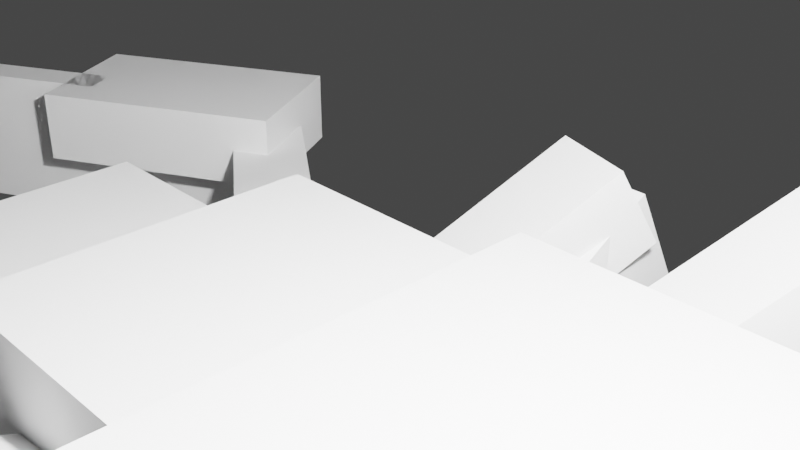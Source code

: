# Source: Scorpion.blend  (saved by Blender 2.91.10; exported with 4.5.12 LTS)
import bpy
from mathutils import Matrix  # noqa: F401  (used for matrix-valued properties, if any)

bpy.ops.wm.read_factory_settings(use_empty=True)
scene = bpy.context.scene
scene.name = 'Scene'

# ---- collections
col_collection = bpy.data.collections.new('Collection'); scene.collection.children.link(col_collection)

# ---- world
world_world = bpy.data.worlds.new('World'); scene.world = world_world
world_world.use_nodes = True; world_world.node_tree.nodes.clear()
_N = world_world.node_tree.nodes; _L = world_world.node_tree.links
n0 = _N.new('ShaderNodeOutputWorld'); n0.name = 'World Output'; n0.location = (300, 300)
n1 = _N.new('ShaderNodeBackground'); n1.name = 'Background'; n1.location = (10, 300)
n1.inputs[0].default_value = (0.05088, 0.05088, 0.05088, 1.0)
_L.new(n1.outputs[0], n0.inputs[0])
n0.is_active_output = True
world_world.color = (0.05088, 0.05088, 0.05088)
world_world.use_sun_shadow = False
world_world.sun_shadow_jitter_overblur = 0.0

# ---- cameras
cam_camera = bpy.data.cameras.new('Camera')
cam_camera.clip_end = 100.0
cam_camera.ortho_scale = 7.314

# ---- lights
light_light = bpy.data.lights.new('Light', 'POINT')
light_light.transmission_factor = 0.0
light_light.energy = 1000.0
light_light.shadow_soft_size = 0.1
light_light.shadow_maximum_resolution = 0.006
light_light.use_absolute_resolution = True

# ---- meshes
me_w_rfel = bpy.data.meshes.new('Würfel')
me_w_rfel.from_pydata([(0.0, 0.0, 0.0), (0.0, 0.0, 4.0), (0.0, 5.0, 0.0), (0.0, 5.0, 4.0), (6.0, 0.0, 0.0), (6.0, 0.0, 4.0), (6.0, 5.0, 0.0), (6.0, 5.0, 4.0)], [], [(0, 1, 3, 2), (2, 3, 7, 6), (6, 7, 5, 4), (4, 5, 1, 0), (2, 6, 4, 0), (7, 3, 1, 5)])
_uv = me_w_rfel.uv_layers.new(name='UV-Map')
_uv.uv.foreach_set('vector', [0.2266, 0.6484, 0.2266, 0.6797, 0.1875, 0.6797, 0.1875, 0.6484, 0.1875, 0.6484, 0.1875, 0.6797, 0.1406, 0.6797, 0.1406, 0.6484, 0.3125, 0.6484, 0.3125, 0.6797, 0.2734, 0.6797, 0.2734, 0.6484, 0.2734, 0.6484, 0.2734, 0.6797, 0.2266, 0.6797, 0.2266, 0.6484, 0.2266, 0.6797, 0.2266, 0.7266, 0.2656, 0.7266, 0.2656, 0.6797, 0.1875, 0.7266, 0.1875, 0.6797, 0.2266, 0.6797, 0.2266, 0.7266])
me_w_rfel.use_remesh_fix_poles = True
me_w_rfel.use_remesh_preserve_attributes = False
me_w_rfel.use_mirror_vertex_groups = False
me_w_rfel.update()
me_w_rfel_001 = bpy.data.meshes.new('Würfel.001')
me_w_rfel_001.from_pydata([(0.0, -1.0, 0.0), (0.0, -1.0, 5.0), (0.0, 6.0, 0.0), (0.0, 6.0, 5.0), (6.0, -1.0, 0.0), (6.0, -1.0, 5.0), (6.0, 6.0, 0.0), (6.0, 6.0, 5.0)], [], [(0, 1, 3, 2), (2, 3, 7, 6), (6, 7, 5, 4), (4, 5, 1, 0), (2, 6, 4, 0), (7, 3, 1, 5)])
_uv = me_w_rfel_001.uv_layers.new(name='UV-Map')
_uv.uv.foreach_set('vector', [0.3047, 0.8672, 0.3047, 0.9062, 0.25, 0.9062, 0.25, 0.8672, 0.25, 0.8672, 0.25, 0.9062, 0.2031, 0.9062, 0.2031, 0.8672, 0.4062, 0.8672, 0.4062, 0.9062, 0.3516, 0.9062, 0.3516, 0.8672, 0.3516, 0.8672, 0.3516, 0.9062, 0.3047, 0.9062, 0.3047, 0.8672, 0.3047, 0.9062, 0.3047, 0.9531, 0.3594, 0.9531, 0.3594, 0.9062, 0.25, 0.9531, 0.25, 0.9062, 0.3047, 0.9062, 0.3047, 0.9531])
me_w_rfel_001.use_remesh_fix_poles = True
me_w_rfel_001.use_remesh_preserve_attributes = False
me_w_rfel_001.use_mirror_vertex_groups = False
me_w_rfel_001.update()
me_w_rfel_002 = bpy.data.meshes.new('Würfel.002')
me_w_rfel_002.from_pydata([(0.0, -1.0, 0.0), (0.0, -1.0, 5.0), (0.0, 6.0, 0.0), (0.0, 6.0, 5.0), (6.0, -1.0, 0.0), (6.0, -1.0, 5.0), (6.0, 6.0, 0.0), (6.0, 6.0, 5.0)], [], [(0, 1, 3, 2), (2, 3, 7, 6), (6, 7, 5, 4), (4, 5, 1, 0), (2, 6, 4, 0), (7, 3, 1, 5)])
_uv = me_w_rfel_002.uv_layers.new(name='UV-Map')
_uv.uv.foreach_set('vector', [0.2891, 0.7266, 0.2891, 0.7656, 0.2344, 0.7656, 0.2344, 0.7266, 0.2344, 0.7266, 0.2344, 0.7656, 0.1875, 0.7656, 0.1875, 0.7266, 0.3906, 0.7266, 0.3906, 0.7656, 0.3359, 0.7656, 0.3359, 0.7266, 0.3359, 0.7266, 0.3359, 0.7656, 0.2891, 0.7656, 0.2891, 0.7266, 0.2891, 0.7656, 0.2891, 0.8125, 0.3438, 0.8125, 0.3438, 0.7656, 0.2344, 0.8125, 0.2344, 0.7656, 0.2891, 0.7656, 0.2891, 0.8125])
me_w_rfel_002.use_remesh_fix_poles = True
me_w_rfel_002.use_remesh_preserve_attributes = False
me_w_rfel_002.use_mirror_vertex_groups = False
me_w_rfel_002.update()
me_w_rfel_003 = bpy.data.meshes.new('Würfel.003')
me_w_rfel_003.from_pydata([(0.0, -2.0, 0.0), (0.0, -2.0, 5.0), (0.0, 7.0, 0.0), (0.0, 7.0, 5.0), (7.0, -2.0, 0.0), (7.0, -2.0, 5.0), (7.0, 7.0, 0.0), (7.0, 7.0, 5.0)], [], [(0, 1, 3, 2), (2, 3, 7, 6), (6, 7, 5, 4), (4, 5, 1, 0), (2, 6, 4, 0), (7, 3, 1, 5)])
_uv = me_w_rfel_003.uv_layers.new(name='UV-Map')
_uv.uv.foreach_set('vector', [0.125, 0.9062, 0.125, 0.9453, 0.05469, 0.9453, 0.05469, 0.9062, 0.05469, 0.9062, 0.05469, 0.9453, 0.0, 0.9453, 0.0, 0.9062, 0.25, 0.9062, 0.25, 0.9453, 0.1797, 0.9453, 0.1797, 0.9062, 0.1797, 0.9062, 0.1797, 0.9453, 0.125, 0.9453, 0.125, 0.9062, 0.125, 0.9453, 0.125, 1.0, 0.1953, 1.0, 0.1953, 0.9453, 0.05469, 1.0, 0.05469, 0.9453, 0.125, 0.9453, 0.125, 1.0])
me_w_rfel_003.use_remesh_fix_poles = True
me_w_rfel_003.use_remesh_preserve_attributes = False
me_w_rfel_003.use_mirror_vertex_groups = False
me_w_rfel_003.update()
me_w_rfel_004 = bpy.data.meshes.new('Würfel.004')
me_w_rfel_004.from_pydata([(-2.0, -3.0, 0.0), (-2.0, -3.0, 3.0), (-2.0, 2.0, 0.0), (-2.0, 2.0, 3.0), (5.0, -3.0, 0.0), (5.0, -3.0, 3.0), (5.0, 2.0, 0.0), (5.0, 2.0, 3.0)], [], [(0, 1, 3, 2), (2, 3, 7, 6), (6, 7, 5, 4), (4, 5, 1, 0), (2, 6, 4, 0), (7, 3, 1, 5)])
_uv = me_w_rfel_004.uv_layers.new(name='UV-Map')
_uv.uv.foreach_set('vector', [0.09375, 0.6953, 0.09375, 0.7188, 0.05469, 0.7188, 0.05469, 0.6953, 0.05469, 0.6953, 0.05469, 0.7188, 0.0, 0.7188, 0.0, 0.6953, 0.1875, 0.6953, 0.1875, 0.7188, 0.1484, 0.7188, 0.1484, 0.6953, 0.1484, 0.6953, 0.1484, 0.7188, 0.09375, 0.7188, 0.09375, 0.6953, 0.09375, 0.7188, 0.09375, 0.7734, 0.1328, 0.7734, 0.1328, 0.7188, 0.05469, 0.7734, 0.05469, 0.7188, 0.09375, 0.7188, 0.09375, 0.7734])
me_w_rfel_004.use_remesh_fix_poles = True
me_w_rfel_004.use_remesh_preserve_attributes = False
me_w_rfel_004.use_mirror_vertex_groups = False
me_w_rfel_004.update()
me_w_rfel_005 = bpy.data.meshes.new('Würfel.005')
me_w_rfel_005.from_pydata([(-1.0, -3.0, -1.0), (-1.0, -3.0, 8.0), (-1.0, 2.0, -1.0), (-1.0, 2.0, 8.0), (2.0, -3.0, -1.0), (2.0, -3.0, 8.0), (2.0, 2.0, -1.0), (2.0, 2.0, 8.0)], [], [(0, 1, 3, 2), (2, 3, 7, 6), (6, 7, 5, 4), (4, 5, 1, 0), (2, 6, 4, 0), (7, 3, 1, 5)])
_uv = me_w_rfel_005.uv_layers.new(name='UV-Map')
_uv.uv.foreach_set('vector', [0.375, 0.5859, 0.375, 0.6562, 0.3359, 0.6562, 0.3359, 0.5859, 0.3359, 0.5859, 0.3359, 0.6562, 0.3125, 0.6562, 0.3125, 0.5859, 0.4375, 0.5859, 0.4375, 0.6562, 0.3984, 0.6562, 0.3984, 0.5859, 0.3984, 0.5859, 0.3984, 0.6562, 0.375, 0.6562, 0.375, 0.5859, 0.375, 0.6562, 0.375, 0.6797, 0.4141, 0.6797, 0.4141, 0.6562, 0.3359, 0.6797, 0.3359, 0.6562, 0.375, 0.6562, 0.375, 0.6797])
me_w_rfel_005.use_remesh_fix_poles = True
me_w_rfel_005.use_remesh_preserve_attributes = False
me_w_rfel_005.use_mirror_vertex_groups = False
me_w_rfel_005.update()
me_w_rfel_006 = bpy.data.meshes.new('Würfel.006')
me_w_rfel_006.from_pydata([(-1.0, -3.0, -1.0), (-1.0, -3.0, 6.0), (-1.0, 2.0, -1.0), (-1.0, 2.0, 6.0), (2.0, -3.0, -1.0), (2.0, -3.0, 6.0), (2.0, 2.0, -1.0), (2.0, 2.0, 6.0)], [], [(0, 1, 3, 2), (2, 3, 7, 6), (6, 7, 5, 4), (4, 5, 1, 0), (2, 6, 4, 0), (7, 3, 1, 5)])
_uv = me_w_rfel_006.uv_layers.new(name='UV-Map')
_uv.uv.foreach_set('vector', [0.2109, 0.5703, 0.2109, 0.625, 0.1719, 0.625, 0.1719, 0.5703, 0.1719, 0.5703, 0.1719, 0.625, 0.1484, 0.625, 0.1484, 0.5703, 0.2734, 0.5703, 0.2734, 0.625, 0.2344, 0.625, 0.2344, 0.5703, 0.2344, 0.5703, 0.2344, 0.625, 0.2109, 0.625, 0.2109, 0.5703, 0.2109, 0.625, 0.2109, 0.6484, 0.25, 0.6484, 0.25, 0.625, 0.1719, 0.6484, 0.1719, 0.625, 0.2109, 0.625, 0.2109, 0.6484])
me_w_rfel_006.use_remesh_fix_poles = True
me_w_rfel_006.use_remesh_preserve_attributes = False
me_w_rfel_006.use_mirror_vertex_groups = False
me_w_rfel_006.update()
me_w_rfel_007 = bpy.data.meshes.new('Würfel.007')
me_w_rfel_007.from_pydata([(-7.0, -2.0, 0.0), (-7.0, -2.0, 3.0), (-7.0, 3.0, 0.0), (-7.0, 3.0, 3.0), (3.0, -2.0, 0.0), (3.0, -2.0, 3.0), (3.0, 3.0, 0.0), (3.0, 3.0, 3.0)], [], [(0, 1, 3, 2), (2, 3, 7, 6), (6, 7, 5, 4), (4, 5, 1, 0), (2, 6, 4, 0), (7, 3, 1, 5)])
_uv = me_w_rfel_007.uv_layers.new(name='UV-Map')
_uv.uv.foreach_set('vector', [0.1172, 0.8047, 0.1172, 0.8281, 0.07812, 0.8281, 0.07812, 0.8047, 0.07812, 0.8047, 0.07812, 0.8281, 0.0, 0.8281, 0.0, 0.8047, 0.2344, 0.8047, 0.2344, 0.8281, 0.1953, 0.8281, 0.1953, 0.8047, 0.1953, 0.8047, 0.1953, 0.8281, 0.1172, 0.8281, 0.1172, 0.8047, 0.1172, 0.8281, 0.1172, 0.9062, 0.1562, 0.9062, 0.1562, 0.8281, 0.07812, 0.9062, 0.07812, 0.8281, 0.1172, 0.8281, 0.1172, 0.9062])
me_w_rfel_007.use_remesh_fix_poles = True
me_w_rfel_007.use_remesh_preserve_attributes = False
me_w_rfel_007.use_mirror_vertex_groups = False
me_w_rfel_007.update()
me_w_rfel_008 = bpy.data.meshes.new('Würfel.008')
me_w_rfel_008.from_pydata([(-4.0, 0.0, -1.0), (-4.0, 0.0, 2.0), (-4.0, 3.0, -1.0), (-4.0, 3.0, 2.0), (1.0, 0.0, -1.0), (1.0, 0.0, 2.0), (1.0, 3.0, -1.0), (1.0, 3.0, 2.0)], [], [(0, 1, 3, 2), (2, 3, 7, 6), (6, 7, 5, 4), (4, 5, 1, 0), (2, 6, 4, 0), (7, 3, 1, 5)])
_uv = me_w_rfel_008.uv_layers.new(name='UV-Map')
_uv.uv.foreach_set('vector', [0.4062, 0.7734, 0.4062, 0.7969, 0.3828, 0.7969, 0.3828, 0.7734, 0.3828, 0.7734, 0.3828, 0.7969, 0.3438, 0.7969, 0.3438, 0.7734, 0.4688, 0.7734, 0.4688, 0.7969, 0.4453, 0.7969, 0.4453, 0.7734, 0.4453, 0.7734, 0.4453, 0.7969, 0.4062, 0.7969, 0.4062, 0.7734, 0.4062, 0.7969, 0.4062, 0.8359, 0.4297, 0.8359, 0.4297, 0.7969, 0.3828, 0.8359, 0.3828, 0.7969, 0.4062, 0.7969, 0.4062, 0.8359])
me_w_rfel_008.use_remesh_fix_poles = True
me_w_rfel_008.use_remesh_preserve_attributes = False
me_w_rfel_008.use_mirror_vertex_groups = False
me_w_rfel_008.update()
me_w_rfel_009 = bpy.data.meshes.new('Würfel.009')
me_w_rfel_009.from_pydata([(-4.0, 1.0, 0.0), (-4.0, 1.0, 1.0), (-4.0, 2.0, 0.0), (-4.0, 2.0, 1.0), (1.0, 1.0, 0.0), (1.0, 1.0, 1.0), (1.0, 2.0, 0.0), (1.0, 2.0, 1.0)], [], [(0, 1, 3, 2), (2, 3, 7, 6), (6, 7, 5, 4), (4, 5, 1, 0), (2, 6, 4, 0), (7, 3, 1, 5)])
_uv = me_w_rfel_009.uv_layers.new(name='UV-Map')
_uv.uv.foreach_set('vector', [0.1484, 0.5234, 0.1484, 0.5312, 0.1406, 0.5312, 0.1406, 0.5234, 0.1406, 0.5234, 0.1406, 0.5312, 0.1016, 0.5312, 0.1016, 0.5234, 0.1953, 0.5234, 0.1953, 0.5312, 0.1875, 0.5312, 0.1875, 0.5234, 0.1875, 0.5234, 0.1875, 0.5312, 0.1484, 0.5312, 0.1484, 0.5234, 0.1484, 0.5312, 0.1484, 0.5703, 0.1562, 0.5703, 0.1562, 0.5312, 0.1406, 0.5703, 0.1406, 0.5312, 0.1484, 0.5312, 0.1484, 0.5703])
me_w_rfel_009.use_remesh_fix_poles = True
me_w_rfel_009.use_remesh_preserve_attributes = False
me_w_rfel_009.use_mirror_vertex_groups = False
me_w_rfel_009.update()
me_w_rfel_010 = bpy.data.meshes.new('Würfel.010')
me_w_rfel_010.from_pydata([(-1.0, -6.0, 0.0), (-1.0, -6.0, 2.0), (-1.0, 1.0, 0.0), (-1.0, 1.0, 2.0), (1.0, -6.0, 0.0), (1.0, -6.0, 2.0), (1.0, 1.0, 0.0), (1.0, 1.0, 2.0)], [], [(0, 1, 3, 2), (2, 3, 7, 6), (6, 7, 5, 4), (4, 5, 1, 0), (2, 6, 4, 0), (7, 3, 1, 5)])
_uv = me_w_rfel_010.uv_layers.new(name='UV-Map')
_uv.uv.foreach_set('vector', [0.07031, 0.5391, 0.07031, 0.5547, 0.01562, 0.5547, 0.01562, 0.5391, 0.01562, 0.5391, 0.01562, 0.5547, 0.0, 0.5547, 0.0, 0.5391, 0.1406, 0.5391, 0.1406, 0.5547, 0.08594, 0.5547, 0.08594, 0.5391, 0.08594, 0.5391, 0.08594, 0.5547, 0.07031, 0.5547, 0.07031, 0.5391, 0.07031, 0.5547, 0.07031, 0.5703, 0.125, 0.5703, 0.125, 0.5547, 0.01562, 0.5703, 0.01562, 0.5547, 0.07031, 0.5547, 0.07031, 0.5703])
me_w_rfel_010.use_remesh_fix_poles = True
me_w_rfel_010.use_remesh_preserve_attributes = False
me_w_rfel_010.use_mirror_vertex_groups = False
me_w_rfel_010.update()
me_w_rfel_011 = bpy.data.meshes.new('Würfel.011')
me_w_rfel_011.from_pydata([(-1.0, -12.0, 0.0), (-1.0, -12.0, 2.0), (-1.0, 1.0, 0.0), (-1.0, 1.0, 2.0), (1.0, -12.0, 0.0), (1.0, -12.0, 2.0), (1.0, 1.0, 0.0), (1.0, 1.0, 2.0)], [], [(0, 1, 3, 2), (2, 3, 7, 6), (6, 7, 5, 4), (4, 5, 1, 0), (2, 6, 4, 0), (7, 3, 1, 5)])
_uv = me_w_rfel_011.uv_layers.new(name='UV-Map')
_uv.uv.foreach_set('vector', [0.1172, 0.7734, 0.1172, 0.7891, 0.01562, 0.7891, 0.01562, 0.7734, 0.01562, 0.7734, 0.01562, 0.7891, 0.0, 0.7891, 0.0, 0.7734, 0.2344, 0.7734, 0.2344, 0.7891, 0.1328, 0.7891, 0.1328, 0.7734, 0.1328, 0.7734, 0.1328, 0.7891, 0.1172, 0.7891, 0.1172, 0.7734, 0.1172, 0.7891, 0.1172, 0.8047, 0.2188, 0.8047, 0.2188, 0.7891, 0.01562, 0.8047, 0.01562, 0.7891, 0.1172, 0.7891, 0.1172, 0.8047])
me_w_rfel_011.use_remesh_fix_poles = True
me_w_rfel_011.use_remesh_preserve_attributes = False
me_w_rfel_011.use_mirror_vertex_groups = False
me_w_rfel_011.update()
me_w_rfel_012 = bpy.data.meshes.new('Würfel.012')
me_w_rfel_012.from_pydata([(-1.0, -12.0, 0.0), (-1.0, -12.0, 2.0), (-1.0, 1.0, 0.0), (-1.0, 1.0, 2.0), (1.0, -12.0, 0.0), (1.0, -12.0, 2.0), (1.0, 1.0, 0.0), (1.0, 1.0, 2.0)], [], [(0, 1, 3, 2), (2, 3, 7, 6), (6, 7, 5, 4), (4, 5, 1, 0), (2, 6, 4, 0), (7, 3, 1, 5)])
_uv = me_w_rfel_012.uv_layers.new(name='UV-Map')
_uv.uv.foreach_set('vector', [0.2734, 0.8359, 0.2734, 0.8516, 0.1719, 0.8516, 0.1719, 0.8359, 0.1719, 0.8359, 0.1719, 0.8516, 0.1562, 0.8516, 0.1562, 0.8359, 0.3906, 0.8359, 0.3906, 0.8516, 0.2891, 0.8516, 0.2891, 0.8359, 0.2891, 0.8359, 0.2891, 0.8516, 0.2734, 0.8516, 0.2734, 0.8359, 0.2734, 0.8516, 0.2734, 0.8672, 0.375, 0.8672, 0.375, 0.8516, 0.1719, 0.8672, 0.1719, 0.8516, 0.2734, 0.8516, 0.2734, 0.8672])
me_w_rfel_012.use_remesh_fix_poles = True
me_w_rfel_012.use_remesh_preserve_attributes = False
me_w_rfel_012.use_mirror_vertex_groups = False
me_w_rfel_012.update()
me_w_rfel_013 = bpy.data.meshes.new('Würfel.013')
me_w_rfel_013.from_pydata([(-1.0, -6.0, 0.0), (-1.0, -6.0, 2.0), (-1.0, 1.0, 0.0), (-1.0, 1.0, 2.0), (1.0, -6.0, 0.0), (1.0, -6.0, 2.0), (1.0, 1.0, 0.0), (1.0, 1.0, 2.0)], [], [(0, 1, 3, 2), (2, 3, 7, 6), (6, 7, 5, 4), (4, 5, 1, 0), (2, 6, 4, 0), (7, 3, 1, 5)])
_uv = me_w_rfel_013.uv_layers.new(name='UV-Map')
_uv.uv.foreach_set('vector', [0.4766, 0.8906, 0.4766, 0.9062, 0.4219, 0.9062, 0.4219, 0.8906, 0.4219, 0.8906, 0.4219, 0.9062, 0.4062, 0.9062, 0.4062, 0.8906, 0.5469, 0.8906, 0.5469, 0.9062, 0.4922, 0.9062, 0.4922, 0.8906, 0.4922, 0.8906, 0.4922, 0.9062, 0.4766, 0.9062, 0.4766, 0.8906, 0.4766, 0.9062, 0.4766, 0.9219, 0.5312, 0.9219, 0.5312, 0.9062, 0.4219, 0.9219, 0.4219, 0.9062, 0.4766, 0.9062, 0.4766, 0.9219])
me_w_rfel_013.use_remesh_fix_poles = True
me_w_rfel_013.use_remesh_preserve_attributes = False
me_w_rfel_013.use_mirror_vertex_groups = False
me_w_rfel_013.update()
me_w_rfel_014 = bpy.data.meshes.new('Würfel.014')
me_w_rfel_014.from_pydata([(-1.0, -6.0, 0.0), (-1.0, -6.0, 2.0), (-1.0, 1.0, 0.0), (-1.0, 1.0, 2.0), (1.0, -6.0, 0.0), (1.0, -6.0, 2.0), (1.0, 1.0, 0.0), (1.0, 1.0, 2.0)], [], [(0, 1, 3, 2), (2, 3, 7, 6), (6, 7, 5, 4), (4, 5, 1, 0), (2, 6, 4, 0), (7, 3, 1, 5)])
_uv = me_w_rfel_014.uv_layers.new(name='UV-Map')
_uv.uv.foreach_set('vector', [0.07031, 0.5703, 0.07031, 0.5859, 0.01562, 0.5859, 0.01562, 0.5703, 0.01562, 0.5703, 0.01562, 0.5859, 0.0, 0.5859, 0.0, 0.5703, 0.1406, 0.5703, 0.1406, 0.5859, 0.08594, 0.5859, 0.08594, 0.5703, 0.08594, 0.5703, 0.08594, 0.5859, 0.07031, 0.5859, 0.07031, 0.5703, 0.07031, 0.5859, 0.07031, 0.6016, 0.125, 0.6016, 0.125, 0.5859, 0.01562, 0.6016, 0.01562, 0.5859, 0.07031, 0.5859, 0.07031, 0.6016])
me_w_rfel_014.use_remesh_fix_poles = True
me_w_rfel_014.use_remesh_preserve_attributes = False
me_w_rfel_014.use_mirror_vertex_groups = False
me_w_rfel_014.update()
me_w_rfel_015 = bpy.data.meshes.new('Würfel.015')
me_w_rfel_015.from_pydata([(-1.0, -6.0, 0.0), (-1.0, -6.0, 2.0), (-1.0, 1.0, 0.0), (-1.0, 1.0, 2.0), (1.0, -6.0, 0.0), (1.0, -6.0, 2.0), (1.0, 1.0, 0.0), (1.0, 1.0, 2.0)], [], [(0, 1, 3, 2), (2, 3, 7, 6), (6, 7, 5, 4), (4, 5, 1, 0), (2, 6, 4, 0), (7, 3, 1, 5)])
_uv = me_w_rfel_015.uv_layers.new(name='UV-Map')
_uv.uv.foreach_set('vector', [0.4609, 0.7422, 0.4609, 0.7578, 0.4062, 0.7578, 0.4062, 0.7422, 0.4062, 0.7422, 0.4062, 0.7578, 0.3906, 0.7578, 0.3906, 0.7422, 0.5312, 0.7422, 0.5312, 0.7578, 0.4766, 0.7578, 0.4766, 0.7422, 0.4766, 0.7422, 0.4766, 0.7578, 0.4609, 0.7578, 0.4609, 0.7422, 0.4609, 0.7578, 0.4609, 0.7734, 0.5156, 0.7734, 0.5156, 0.7578, 0.4062, 0.7734, 0.4062, 0.7578, 0.4609, 0.7578, 0.4609, 0.7734])
me_w_rfel_015.use_remesh_fix_poles = True
me_w_rfel_015.use_remesh_preserve_attributes = False
me_w_rfel_015.use_mirror_vertex_groups = False
me_w_rfel_015.update()
me_w_rfel_016 = bpy.data.meshes.new('Würfel.016')
me_w_rfel_016.from_pydata([(-1.0, -6.0, 0.0), (-1.0, -6.0, 2.0), (-1.0, 1.0, 0.0), (-1.0, 1.0, 2.0), (1.0, -6.0, 0.0), (1.0, -6.0, 2.0), (1.0, 1.0, 0.0), (1.0, 1.0, 2.0)], [], [(0, 1, 3, 2), (2, 3, 7, 6), (6, 7, 5, 4), (4, 5, 1, 0), (2, 6, 4, 0), (7, 3, 1, 5)])
_uv = me_w_rfel_016.uv_layers.new(name='UV-Map')
_uv.uv.foreach_set('vector', [0.4688, 0.5547, 0.4688, 0.5703, 0.4141, 0.5703, 0.4141, 0.5547, 0.4141, 0.5547, 0.4141, 0.5703, 0.3984, 0.5703, 0.3984, 0.5547, 0.5391, 0.5547, 0.5391, 0.5703, 0.4844, 0.5703, 0.4844, 0.5547, 0.4844, 0.5547, 0.4844, 0.5703, 0.4688, 0.5703, 0.4688, 0.5547, 0.4688, 0.5703, 0.4688, 0.5859, 0.5234, 0.5859, 0.5234, 0.5703, 0.4141, 0.5859, 0.4141, 0.5703, 0.4688, 0.5703, 0.4688, 0.5859])
me_w_rfel_016.use_remesh_fix_poles = True
me_w_rfel_016.use_remesh_preserve_attributes = False
me_w_rfel_016.use_mirror_vertex_groups = False
me_w_rfel_016.update()
me_w_rfel_017 = bpy.data.meshes.new('Würfel.017')
me_w_rfel_017.from_pydata([(-1.0, -6.0, 0.0), (-1.0, -6.0, 2.0), (-1.0, 1.0, 0.0), (-1.0, 1.0, 2.0), (1.0, -6.0, 0.0), (1.0, -6.0, 2.0), (1.0, 1.0, 0.0), (1.0, 1.0, 2.0)], [], [(0, 1, 3, 2), (2, 3, 7, 6), (6, 7, 5, 4), (4, 5, 1, 0), (2, 6, 4, 0), (7, 3, 1, 5)])
_uv = me_w_rfel_017.uv_layers.new(name='UV-Map')
_uv.uv.foreach_set('vector', [0.4297, 0.9219, 0.4297, 0.9375, 0.375, 0.9375, 0.375, 0.9219, 0.375, 0.9219, 0.375, 0.9375, 0.3594, 0.9375, 0.3594, 0.9219, 0.5, 0.9219, 0.5, 0.9375, 0.4453, 0.9375, 0.4453, 0.9219, 0.4453, 0.9219, 0.4453, 0.9375, 0.4297, 0.9375, 0.4297, 0.9219, 0.4297, 0.9375, 0.4297, 0.9531, 0.4844, 0.9531, 0.4844, 0.9375, 0.375, 0.9531, 0.375, 0.9375, 0.4297, 0.9375, 0.4297, 0.9531])
me_w_rfel_017.use_remesh_fix_poles = True
me_w_rfel_017.use_remesh_preserve_attributes = False
me_w_rfel_017.use_mirror_vertex_groups = False
me_w_rfel_017.update()
me_w_rfel_018 = bpy.data.meshes.new('Würfel.018')
me_w_rfel_018.from_pydata([(-1.0, -6.0, 0.0), (-1.0, -6.0, 2.0), (-1.0, 1.0, 0.0), (-1.0, 1.0, 2.0), (1.0, -6.0, 0.0), (1.0, -6.0, 2.0), (1.0, 1.0, 0.0), (1.0, 1.0, 2.0)], [], [(0, 1, 3, 2), (2, 3, 7, 6), (6, 7, 5, 4), (4, 5, 1, 0), (2, 6, 4, 0), (7, 3, 1, 5)])
_uv = me_w_rfel_018.uv_layers.new(name='UV-Map')
_uv.uv.foreach_set('vector', [0.4922, 0.6641, 0.4922, 0.6797, 0.4375, 0.6797, 0.4375, 0.6641, 0.4375, 0.6641, 0.4375, 0.6797, 0.4219, 0.6797, 0.4219, 0.6641, 0.5625, 0.6641, 0.5625, 0.6797, 0.5078, 0.6797, 0.5078, 0.6641, 0.5078, 0.6641, 0.5078, 0.6797, 0.4922, 0.6797, 0.4922, 0.6641, 0.4922, 0.6797, 0.4922, 0.6953, 0.5469, 0.6953, 0.5469, 0.6797, 0.4375, 0.6953, 0.4375, 0.6797, 0.4922, 0.6797, 0.4922, 0.6953])
me_w_rfel_018.use_remesh_fix_poles = True
me_w_rfel_018.use_remesh_preserve_attributes = False
me_w_rfel_018.use_mirror_vertex_groups = False
me_w_rfel_018.update()
me_w_rfel_019 = bpy.data.meshes.new('Würfel.019')
me_w_rfel_019.from_pydata([(-1.0, -6.0, 0.0), (-1.0, -6.0, 2.0), (-1.0, 1.0, 0.0), (-1.0, 1.0, 2.0), (1.0, -6.0, 0.0), (1.0, -6.0, 2.0), (1.0, 1.0, 0.0), (1.0, 1.0, 2.0)], [], [(0, 1, 3, 2), (2, 3, 7, 6), (6, 7, 5, 4), (4, 5, 1, 0), (2, 6, 4, 0), (7, 3, 1, 5)])
_uv = me_w_rfel_019.uv_layers.new(name='UV-Map')
_uv.uv.foreach_set('vector', [0.4766, 0.7109, 0.4766, 0.7266, 0.4219, 0.7266, 0.4219, 0.7109, 0.4219, 0.7109, 0.4219, 0.7266, 0.4062, 0.7266, 0.4062, 0.7109, 0.5469, 0.7109, 0.5469, 0.7266, 0.4922, 0.7266, 0.4922, 0.7109, 0.4922, 0.7109, 0.4922, 0.7266, 0.4766, 0.7266, 0.4766, 0.7109, 0.4766, 0.7266, 0.4766, 0.7422, 0.5312, 0.7422, 0.5312, 0.7266, 0.4219, 0.7422, 0.4219, 0.7266, 0.4766, 0.7266, 0.4766, 0.7422])
me_w_rfel_019.use_remesh_fix_poles = True
me_w_rfel_019.use_remesh_preserve_attributes = False
me_w_rfel_019.use_mirror_vertex_groups = False
me_w_rfel_019.update()
me_w_rfel_020 = bpy.data.meshes.new('Würfel.020')
me_w_rfel_020.from_pydata([(-1.0, -6.0, 0.0), (-1.0, -6.0, 2.0), (-1.0, 1.0, 0.0), (-1.0, 1.0, 2.0), (1.0, -6.0, 0.0), (1.0, -6.0, 2.0), (1.0, 1.0, 0.0), (1.0, 1.0, 2.0)], [], [(0, 1, 3, 2), (2, 3, 7, 6), (6, 7, 5, 4), (4, 5, 1, 0), (2, 6, 4, 0), (7, 3, 1, 5)])
_uv = me_w_rfel_020.uv_layers.new(name='UV-Map')
_uv.uv.foreach_set('vector', [0.4609, 0.8516, 0.4609, 0.8672, 0.4062, 0.8672, 0.4062, 0.8516, 0.4062, 0.8516, 0.4062, 0.8672, 0.3906, 0.8672, 0.3906, 0.8516, 0.5312, 0.8516, 0.5312, 0.8672, 0.4766, 0.8672, 0.4766, 0.8516, 0.4766, 0.8516, 0.4766, 0.8672, 0.4609, 0.8672, 0.4609, 0.8516, 0.4609, 0.8672, 0.4609, 0.8828, 0.5156, 0.8828, 0.5156, 0.8672, 0.4062, 0.8828, 0.4062, 0.8672, 0.4609, 0.8672, 0.4609, 0.8828])
me_w_rfel_020.use_remesh_fix_poles = True
me_w_rfel_020.use_remesh_preserve_attributes = False
me_w_rfel_020.use_mirror_vertex_groups = False
me_w_rfel_020.update()
me_w_rfel_021 = bpy.data.meshes.new('Würfel.021')
me_w_rfel_021.from_pydata([(-1.0, -6.0, 0.0), (-1.0, -6.0, 2.0), (-1.0, 1.0, 0.0), (-1.0, 1.0, 2.0), (1.0, -6.0, 0.0), (1.0, -6.0, 2.0), (1.0, 1.0, 0.0), (1.0, 1.0, 2.0)], [], [(0, 1, 3, 2), (2, 3, 7, 6), (6, 7, 5, 4), (4, 5, 1, 0), (2, 6, 4, 0), (7, 3, 1, 5)])
_uv = me_w_rfel_021.uv_layers.new(name='UV-Map')
_uv.uv.foreach_set('vector', [0.4844, 0.9688, 0.4844, 0.9844, 0.4297, 0.9844, 0.4297, 0.9688, 0.4297, 0.9688, 0.4297, 0.9844, 0.4141, 0.9844, 0.4141, 0.9688, 0.5547, 0.9688, 0.5547, 0.9844, 0.5, 0.9844, 0.5, 0.9688, 0.5, 0.9688, 0.5, 0.9844, 0.4844, 0.9844, 0.4844, 0.9688, 0.4844, 0.9844, 0.4844, 1.0, 0.5391, 1.0, 0.5391, 0.9844, 0.4297, 1.0, 0.4297, 0.9844, 0.4844, 0.9844, 0.4844, 1.0])
me_w_rfel_021.use_remesh_fix_poles = True
me_w_rfel_021.use_remesh_preserve_attributes = False
me_w_rfel_021.use_mirror_vertex_groups = False
me_w_rfel_021.update()
me_w_rfel_022 = bpy.data.meshes.new('Würfel.022')
me_w_rfel_022.from_pydata([(-1.0, -6.0, 0.0), (-1.0, -6.0, 2.0), (-1.0, 1.0, 0.0), (-1.0, 1.0, 2.0), (1.0, -6.0, 0.0), (1.0, -6.0, 2.0), (1.0, 1.0, 0.0), (1.0, 1.0, 2.0)], [], [(0, 1, 3, 2), (2, 3, 7, 6), (6, 7, 5, 4), (4, 5, 1, 0), (2, 6, 4, 0), (7, 3, 1, 5)])
_uv = me_w_rfel_022.uv_layers.new(name='UV-Map')
_uv.uv.foreach_set('vector', [0.3281, 0.5547, 0.3281, 0.5703, 0.2734, 0.5703, 0.2734, 0.5547, 0.2734, 0.5547, 0.2734, 0.5703, 0.2578, 0.5703, 0.2578, 0.5547, 0.3984, 0.5547, 0.3984, 0.5703, 0.3438, 0.5703, 0.3438, 0.5547, 0.3438, 0.5547, 0.3438, 0.5703, 0.3281, 0.5703, 0.3281, 0.5547, 0.3281, 0.5703, 0.3281, 0.5859, 0.3828, 0.5859, 0.3828, 0.5703, 0.2734, 0.5859, 0.2734, 0.5703, 0.3281, 0.5703, 0.3281, 0.5859])
me_w_rfel_022.use_remesh_fix_poles = True
me_w_rfel_022.use_remesh_preserve_attributes = False
me_w_rfel_022.use_mirror_vertex_groups = False
me_w_rfel_022.update()
me_w_rfel_023 = bpy.data.meshes.new('Würfel.023')
me_w_rfel_023.from_pydata([(-1.0, -6.0, 0.0), (-1.0, -6.0, 2.0), (-1.0, 1.0, 0.0), (-1.0, 1.0, 2.0), (1.0, -6.0, 0.0), (1.0, -6.0, 2.0), (1.0, 1.0, 0.0), (1.0, 1.0, 2.0)], [], [(0, 1, 3, 2), (2, 3, 7, 6), (6, 7, 5, 4), (4, 5, 1, 0), (2, 6, 4, 0), (7, 3, 1, 5)])
_uv = me_w_rfel_023.uv_layers.new(name='UV-Map')
_uv.uv.foreach_set('vector', [0.07031, 0.6016, 0.07031, 0.6172, 0.01562, 0.6172, 0.01562, 0.6016, 0.01562, 0.6016, 0.01562, 0.6172, 0.0, 0.6172, 0.0, 0.6016, 0.1406, 0.6016, 0.1406, 0.6172, 0.08594, 0.6172, 0.08594, 0.6016, 0.08594, 0.6016, 0.08594, 0.6172, 0.07031, 0.6172, 0.07031, 0.6016, 0.07031, 0.6172, 0.07031, 0.6328, 0.125, 0.6328, 0.125, 0.6172, 0.01562, 0.6328, 0.01562, 0.6172, 0.07031, 0.6172, 0.07031, 0.6328])
me_w_rfel_023.use_remesh_fix_poles = True
me_w_rfel_023.use_remesh_preserve_attributes = False
me_w_rfel_023.use_mirror_vertex_groups = False
me_w_rfel_023.update()
me_w_rfel_024 = bpy.data.meshes.new('Würfel.024')
me_w_rfel_024.from_pydata([(-2.0, -6.0, 0.0), (-2.0, -6.0, 2.0), (-2.0, 1.0, 0.0), (-2.0, 1.0, 2.0), (2.0, -6.0, 0.0), (2.0, -6.0, 2.0), (2.0, 1.0, 0.0), (2.0, 1.0, 2.0)], [], [(0, 1, 3, 2), (2, 3, 7, 6), (6, 7, 5, 4), (4, 5, 1, 0), (2, 6, 4, 0), (7, 3, 1, 5)])
_uv = me_w_rfel_024.uv_layers.new(name='UV-Map')
_uv.uv.foreach_set('vector', [0.08594, 0.6328, 0.08594, 0.6484, 0.03125, 0.6484, 0.03125, 0.6328, 0.03125, 0.6328, 0.03125, 0.6484, 0.0, 0.6484, 0.0, 0.6328, 0.1719, 0.6328, 0.1719, 0.6484, 0.1172, 0.6484, 0.1172, 0.6328, 0.1172, 0.6328, 0.1172, 0.6484, 0.08594, 0.6484, 0.08594, 0.6328, 0.08594, 0.6484, 0.08594, 0.6797, 0.1406, 0.6797, 0.1406, 0.6484, 0.03125, 0.6797, 0.03125, 0.6484, 0.08594, 0.6484, 0.08594, 0.6797])
me_w_rfel_024.use_remesh_fix_poles = True
me_w_rfel_024.use_remesh_preserve_attributes = False
me_w_rfel_024.use_mirror_vertex_groups = False
me_w_rfel_024.update()
me_w_rfel_025 = bpy.data.meshes.new('Würfel.025')
me_w_rfel_025.from_pydata([(-2.0, -6.0, 0.0), (-2.0, -6.0, 2.0), (-2.0, 1.0, 0.0), (-2.0, 1.0, 2.0), (-1.0, -6.0, 0.0), (-1.0, -6.0, 2.0), (-1.0, 1.0, 0.0), (-1.0, 1.0, 2.0)], [], [(0, 1, 3, 2), (2, 3, 7, 6), (6, 7, 5, 4), (4, 5, 1, 0), (2, 6, 4, 0), (7, 3, 1, 5)])
_uv = me_w_rfel_025.uv_layers.new(name='UV-Map')
_uv.uv.foreach_set('vector', [0.4922, 0.8281, 0.4922, 0.8438, 0.4375, 0.8438, 0.4375, 0.8281, 0.4375, 0.8281, 0.4375, 0.8438, 0.4297, 0.8438, 0.4297, 0.8281, 0.5547, 0.8281, 0.5547, 0.8438, 0.5, 0.8438, 0.5, 0.8281, 0.5, 0.8281, 0.5, 0.8438, 0.4922, 0.8438, 0.4922, 0.8281, 0.4922, 0.8438, 0.4922, 0.8516, 0.5469, 0.8516, 0.5469, 0.8438, 0.4375, 0.8516, 0.4375, 0.8438, 0.4922, 0.8438, 0.4922, 0.8516])
me_w_rfel_025.use_remesh_fix_poles = True
me_w_rfel_025.use_remesh_preserve_attributes = False
me_w_rfel_025.use_mirror_vertex_groups = False
me_w_rfel_025.update()
me_w_rfel_026 = bpy.data.meshes.new('Würfel.026')
me_w_rfel_026.from_pydata([(-2.0, -6.0, 0.0), (-2.0, -6.0, 2.0), (-2.0, 7.0, 0.0), (-2.0, 7.0, 2.0), (-1.0, -6.0, 0.0), (-1.0, -6.0, 2.0), (-1.0, 7.0, 0.0), (-1.0, 7.0, 2.0)], [], [(0, 1, 3, 2), (2, 3, 7, 6), (6, 7, 5, 4), (4, 5, 1, 0), (2, 6, 4, 0), (7, 3, 1, 5)])
_uv = me_w_rfel_026.uv_layers.new(name='UV-Map')
_uv.uv.foreach_set('vector', [0.3047, 0.9531, 0.3047, 0.9688, 0.2031, 0.9688, 0.2031, 0.9531, 0.2031, 0.9531, 0.2031, 0.9688, 0.1953, 0.9688, 0.1953, 0.9531, 0.4141, 0.9531, 0.4141, 0.9688, 0.3125, 0.9688, 0.3125, 0.9531, 0.3125, 0.9531, 0.3125, 0.9688, 0.3047, 0.9688, 0.3047, 0.9531, 0.3047, 0.9688, 0.3047, 0.9766, 0.4062, 0.9766, 0.4062, 0.9688, 0.2031, 0.9766, 0.2031, 0.9688, 0.3047, 0.9688, 0.3047, 0.9766])
me_w_rfel_026.use_remesh_fix_poles = True
me_w_rfel_026.use_remesh_preserve_attributes = False
me_w_rfel_026.use_mirror_vertex_groups = False
me_w_rfel_026.update()
me_w_rfel_027 = bpy.data.meshes.new('Würfel.027')
me_w_rfel_027.from_pydata([(-2.0, -10.0, 0.0), (-2.0, -10.0, 2.0), (-2.0, 3.0, 0.0), (-2.0, 3.0, 2.0), (-1.0, -10.0, 0.0), (-1.0, -10.0, 2.0), (-1.0, 3.0, 0.0), (-1.0, 3.0, 2.0)], [], [(0, 1, 3, 2), (2, 3, 7, 6), (6, 7, 5, 4), (4, 5, 1, 0), (2, 6, 4, 0), (7, 3, 1, 5)])
_uv = me_w_rfel_027.uv_layers.new(name='UV-Map')
_uv.uv.foreach_set('vector', [0.3047, 0.9766, 0.3047, 0.9922, 0.2031, 0.9922, 0.2031, 0.9766, 0.2031, 0.9766, 0.2031, 0.9922, 0.1953, 0.9922, 0.1953, 0.9766, 0.4141, 0.9766, 0.4141, 0.9922, 0.3125, 0.9922, 0.3125, 0.9766, 0.3125, 0.9766, 0.3125, 0.9922, 0.3047, 0.9922, 0.3047, 0.9766, 0.3047, 0.9922, 0.3047, 1.0, 0.4062, 1.0, 0.4062, 0.9922, 0.2031, 1.0, 0.2031, 0.9922, 0.3047, 0.9922, 0.3047, 1.0])
me_w_rfel_027.use_remesh_fix_poles = True
me_w_rfel_027.use_remesh_preserve_attributes = False
me_w_rfel_027.use_mirror_vertex_groups = False
me_w_rfel_027.update()
me_w_rfel_028 = bpy.data.meshes.new('Würfel.028')
me_w_rfel_028.from_pydata([(-2.0, -10.0, 0.0), (-2.0, -10.0, 2.0), (-2.0, -3.0, 0.0), (-2.0, -3.0, 2.0), (-1.0, -10.0, 0.0), (-1.0, -10.0, 2.0), (-1.0, -3.0, 0.0), (-1.0, -3.0, 2.0)], [], [(0, 1, 3, 2), (2, 3, 7, 6), (6, 7, 5, 4), (4, 5, 1, 0), (2, 6, 4, 0), (7, 3, 1, 5)])
_uv = me_w_rfel_028.uv_layers.new(name='UV-Map')
_uv.uv.foreach_set('vector', [0.2969, 0.8125, 0.2969, 0.8281, 0.2422, 0.8281, 0.2422, 0.8125, 0.2422, 0.8125, 0.2422, 0.8281, 0.2344, 0.8281, 0.2344, 0.8125, 0.3594, 0.8125, 0.3594, 0.8281, 0.3047, 0.8281, 0.3047, 0.8125, 0.3047, 0.8125, 0.3047, 0.8281, 0.2969, 0.8281, 0.2969, 0.8125, 0.2969, 0.8281, 0.2969, 0.8359, 0.3516, 0.8359, 0.3516, 0.8281, 0.2422, 0.8359, 0.2422, 0.8281, 0.2969, 0.8281, 0.2969, 0.8359])
me_w_rfel_028.use_remesh_fix_poles = True
me_w_rfel_028.use_remesh_preserve_attributes = False
me_w_rfel_028.use_mirror_vertex_groups = False
me_w_rfel_028.update()
me_w_rfel_029 = bpy.data.meshes.new('Würfel.029')
me_w_rfel_029.from_pydata([(-2.0, -6.0, 0.0), (-2.0, -6.0, 2.0), (-2.0, 1.0, 0.0), (-2.0, 1.0, 2.0), (2.0, -6.0, 0.0), (2.0, -6.0, 2.0), (2.0, 1.0, 0.0), (2.0, 1.0, 2.0)], [], [(0, 1, 3, 2), (2, 3, 7, 6), (6, 7, 5, 4), (4, 5, 1, 0), (2, 6, 4, 0), (7, 3, 1, 5)])
_uv = me_w_rfel_029.uv_layers.new(name='UV-Map')
_uv.uv.foreach_set('vector', [0.3516, 0.6797, 0.3516, 0.6953, 0.2969, 0.6953, 0.2969, 0.6797, 0.2969, 0.6797, 0.2969, 0.6953, 0.2656, 0.6953, 0.2656, 0.6797, 0.4375, 0.6797, 0.4375, 0.6953, 0.3828, 0.6953, 0.3828, 0.6797, 0.3828, 0.6797, 0.3828, 0.6953, 0.3516, 0.6953, 0.3516, 0.6797, 0.3516, 0.6953, 0.3516, 0.7266, 0.4062, 0.7266, 0.4062, 0.6953, 0.2969, 0.7266, 0.2969, 0.6953, 0.3516, 0.6953, 0.3516, 0.7266])
me_w_rfel_029.use_remesh_fix_poles = True
me_w_rfel_029.use_remesh_preserve_attributes = False
me_w_rfel_029.use_mirror_vertex_groups = False
me_w_rfel_029.update()
arm_skelett = bpy.data.armatures.new('Skelett')  # bones are not reproduced
arm_skelett_001 = bpy.data.armatures.new('Skelett.001')  # bones are not reproduced
arm_skelett_002 = bpy.data.armatures.new('Skelett.002')  # bones are not reproduced
arm_skelett_003 = bpy.data.armatures.new('Skelett.003')  # bones are not reproduced
arm_skelett_004 = bpy.data.armatures.new('Skelett.004')  # bones are not reproduced
arm_skelett_005 = bpy.data.armatures.new('Skelett.005')  # bones are not reproduced
arm_skelett_006 = bpy.data.armatures.new('Skelett.006')  # bones are not reproduced
arm_skelett_008 = bpy.data.armatures.new('Skelett.008')  # bones are not reproduced
arm_skelett_009 = bpy.data.armatures.new('Skelett.009')  # bones are not reproduced
arm_skelett_010 = bpy.data.armatures.new('Skelett.010')  # bones are not reproduced
arm_skelett_011 = bpy.data.armatures.new('Skelett.011')  # bones are not reproduced
arm_skelett_012 = bpy.data.armatures.new('Skelett.012')  # bones are not reproduced
arm_skelett_014 = bpy.data.armatures.new('Skelett.014')  # bones are not reproduced
arm_skelett_013 = bpy.data.armatures.new('Skelett.013')  # bones are not reproduced
arm_skelett_016 = bpy.data.armatures.new('Skelett.016')  # bones are not reproduced
arm_skelett_015 = bpy.data.armatures.new('Skelett.015')  # bones are not reproduced

# ---- objects
ob_cube_001 = bpy.data.objects.new('cube.001', me_w_rfel)
ob_cube_002 = bpy.data.objects.new('cube.002', me_w_rfel_001)
ob_cube_003 = bpy.data.objects.new('cube.003', me_w_rfel_002)
ob_cube_004 = bpy.data.objects.new('cube.004', me_w_rfel_003)
ob_cube_005 = bpy.data.objects.new('cube.005', me_w_rfel_004)
ob_cube_006 = bpy.data.objects.new('cube.006', me_w_rfel_005)
ob_cube_007 = bpy.data.objects.new('cube.007', me_w_rfel_006)
ob_cube_008 = bpy.data.objects.new('cube.008', me_w_rfel_007)
ob_cube_009 = bpy.data.objects.new('cube.009', me_w_rfel_008)
ob_cube_010 = bpy.data.objects.new('cube.010', me_w_rfel_009)
ob_cube_011 = bpy.data.objects.new('cube.011', me_w_rfel_010)
ob_cube_012 = bpy.data.objects.new('cube.012', me_w_rfel_011)
ob_cube_013 = bpy.data.objects.new('cube.013', me_w_rfel_012)
ob_cube_014 = bpy.data.objects.new('cube.014', me_w_rfel_013)
ob_cube_015 = bpy.data.objects.new('cube.015', me_w_rfel_014)
ob_cube_016 = bpy.data.objects.new('cube.016', me_w_rfel_015)
ob_cube_017 = bpy.data.objects.new('cube.017', me_w_rfel_016)
ob_cube_018 = bpy.data.objects.new('cube.018', me_w_rfel_017)
ob_cube_019 = bpy.data.objects.new('cube.019', me_w_rfel_018)
ob_cube_020 = bpy.data.objects.new('cube.020', me_w_rfel_019)
ob_cube_021 = bpy.data.objects.new('cube.021', me_w_rfel_020)
ob_cube_022 = bpy.data.objects.new('cube.022', me_w_rfel_021)
ob_cube_023 = bpy.data.objects.new('cube.023', me_w_rfel_022)
ob_cube_024 = bpy.data.objects.new('cube.024', me_w_rfel_023)
ob_cube_025 = bpy.data.objects.new('cube.025', me_w_rfel_024)
ob_cube_026 = bpy.data.objects.new('cube.026', me_w_rfel_025)
ob_cube_027 = bpy.data.objects.new('cube.027', me_w_rfel_026)
ob_cube_028 = bpy.data.objects.new('cube.028', me_w_rfel_027)
ob_cube_029 = bpy.data.objects.new('cube.029', me_w_rfel_028)
ob_cube = bpy.data.objects.new('cube', me_w_rfel_029)
ob_skelett = bpy.data.objects.new('Skelett', arm_skelett)
ob_skelett_001 = bpy.data.objects.new('Skelett.001', arm_skelett_001)
ob_skelett_002 = bpy.data.objects.new('Skelett.002', arm_skelett_002)
ob_skelett_003 = bpy.data.objects.new('Skelett.003', arm_skelett_003)
ob_skelett_004 = bpy.data.objects.new('Skelett.004', arm_skelett_004)
ob_skelett_005 = bpy.data.objects.new('Skelett.005', arm_skelett_005)
ob_skelett_006 = bpy.data.objects.new('Skelett.006', arm_skelett_006)
ob_skelett_007 = bpy.data.objects.new('Skelett.007', arm_skelett_008)
ob_skelett_008 = bpy.data.objects.new('Skelett.008', arm_skelett_009)
ob_skelett_009 = bpy.data.objects.new('Skelett.009', arm_skelett_010)
ob_skelett_010 = bpy.data.objects.new('Skelett.010', arm_skelett_011)
ob_skelett_011 = bpy.data.objects.new('Skelett.011', arm_skelett_012)
ob_skelett_013 = bpy.data.objects.new('Skelett.013', arm_skelett_014)
ob_skelett_012 = bpy.data.objects.new('Skelett.012', arm_skelett_013)
ob_skelett_015 = bpy.data.objects.new('Skelett.015', arm_skelett_016)
ob_skelett_014 = bpy.data.objects.new('Skelett.014', arm_skelett_015)
ob_light = bpy.data.objects.new('Light', light_light)
ob_camera = bpy.data.objects.new('Camera', cam_camera)

# ---- transforms, parenting, visibility, modifiers, constraints
ob_cube_001.location = (-0.3999, 2.285, 0.4303)
ob_cube_001.rotation_euler = (0.0, -0.0, -1.571)
ob_cube_001.scale = (0.1733, 0.1733, 0.1733)
ob_cube_001.lineart.crease_threshold = 0.0
ob_cube_002.location = (-0.3999, 1.419, 0.4303)
ob_cube_002.rotation_euler = (0.0, -0.0, -1.571)
ob_cube_002.scale = (0.1733, 0.1733, 0.1733)
ob_cube_002.lineart.crease_threshold = 0.0
ob_cube_003.location = (-0.3998, -0.4873, 0.4303)
ob_cube_003.rotation_euler = (0.0, -0.0, -1.571)
ob_cube_003.scale = (0.1733, 0.1733, 0.1733)
ob_cube_003.lineart.crease_threshold = 0.0
ob_cube_004.location = (-0.3998, 0.5524, 0.4303)
ob_cube_004.rotation_euler = (0.0, -0.0, -1.571)
ob_cube_004.scale = (0.1733, 0.1733, 0.18)
ob_cube_004.lineart.crease_threshold = 0.0
ob_cube_005.parent = ob_skelett_003
ob_cube_005.matrix_parent_inverse = Matrix(((1.0, -0.0, 0.0, -0.0), (-0.0, 0.3655, 0.9308, -0.4124), (-0.0, -0.9308, 0.3655, -1.553), (0.0, 0.0, -0.0, 1.0)))
ob_cube_005.location = (0.1201, -1.7, 0.7769)
ob_cube_005.rotation_euler = (0.0, -0.3927, -1.571)
ob_cube_005.scale = (0.1733, 0.1733, 0.1733)
ob_cube_005.lineart.crease_threshold = 0.0
_vg = ob_cube_005.vertex_groups.new(name='Bone')
_vg.add([0, 1, 2, 3, 4, 5, 6, 7], 1.0, 'REPLACE')
_m = ob_cube_005.modifiers.new('Skelett', 'ARMATURE')
_m.object = ob_skelett_003
ob_cube_006.parent = ob_skelett_002
ob_cube_006.matrix_parent_inverse = Matrix(((1.0, -0.0, 0.0, -0.0), (-0.0, 1.0, 0.002721, 2.176), (-0.0, -0.002721, 1.0, -1.27), (0.0, 0.0, -0.0, 1.0)))
ob_cube_006.location = (0.1201, -2.047, 1.47)
ob_cube_006.rotation_euler = (0.0, -0.0, -1.571)
ob_cube_006.scale = (0.1733, 0.1822, 0.1733)
ob_cube_006.lineart.crease_threshold = 0.0
_vg = ob_cube_006.vertex_groups.new(name='Bone')
_vg.add([0, 1, 2, 3, 4, 5, 6, 7], 1.0, 'REPLACE')
_m = ob_cube_006.modifiers.new('Skelett', 'ARMATURE')
_m.object = ob_skelett_002
ob_cube_007.parent = ob_skelett_001
ob_cube_007.matrix_parent_inverse = Matrix(((1.0, -0.0, -0.0, -0.0), (-0.0, 0.7411, -0.6714, 3.451), (-0.0, 0.6714, 0.7411, -0.5632), (-0.0, 0.0, -0.0, 1.0)))
ob_cube_007.location = (0.1201, -2.047, 2.683)
ob_cube_007.rotation_euler = (0.0, -0.7854, -1.571)
ob_cube_007.scale = (0.1808, 0.1875, 0.1808)
ob_cube_007.lineart.crease_threshold = 0.0
_vg = ob_cube_007.vertex_groups.new(name='Bone')
_vg.add([0, 1, 2, 3, 4, 5, 6, 7], 1.0, 'REPLACE')
_m = ob_cube_007.modifiers.new('Skelett', 'ARMATURE')
_m.object = ob_skelett_001
ob_cube_008.parent = ob_skelett
ob_cube_008.matrix_parent_inverse = Matrix(((1.0, -0.0, -0.0, -0.0), (-0.0, 0.02476, -0.9997, 3.477), (-0.0, 0.9997, 0.02476, 1.386), (-0.0, 0.0, -0.0, 1.0)))
ob_cube_008.location = (-0.05317, -1.18, 3.203)
ob_cube_008.rotation_euler = (0.0, -0.0, -1.571)
ob_cube_008.scale = (0.1733, 0.1921, 0.1733)
ob_cube_008.lineart.crease_threshold = 0.0
_vg = ob_cube_008.vertex_groups.new(name='Bone')
_vg.add([0, 1, 2, 3, 4, 5, 6, 7], 1.0, 'REPLACE')
_m = ob_cube_008.modifiers.new('Skelett', 'ARMATURE')
_m.object = ob_skelett
ob_cube_009.parent = ob_skelett
ob_cube_009.matrix_parent_inverse = Matrix(((1.0, -0.0, -0.0, -0.0), (-0.0, 0.02476, -0.9997, 3.477), (-0.0, 0.9997, 0.02476, 1.386), (-0.0, 0.0, -0.0, 1.0)))
ob_cube_009.location = (-0.2265, 0.03254, 3.376)
ob_cube_009.rotation_euler = (0.0, -0.0, -1.571)
ob_cube_009.scale = (0.1733, 0.1728, 0.1817)
ob_cube_009.lineart.crease_threshold = 0.0
_vg = ob_cube_009.vertex_groups.new(name='Bone')
_vg.add([0, 1, 2, 3, 4, 5, 6, 7], 1.0, 'REPLACE')
_m = ob_cube_009.modifiers.new('Skelett', 'ARMATURE')
_m.object = ob_skelett
ob_cube_010.parent = ob_skelett
ob_cube_010.matrix_parent_inverse = Matrix(((1.0, -0.0, -0.0, -0.0), (-0.0, 0.02476, -0.9997, 3.477), (-0.0, 0.9997, 0.02476, 1.386), (-0.0, 0.0, -0.0, 1.0)))
ob_cube_010.location = (-0.2265, 0.7257, 3.376)
ob_cube_010.rotation_euler = (0.0, -0.0, -1.571)
ob_cube_010.scale = (0.1733, 0.1733, 0.1733)
ob_cube_010.lineart.crease_threshold = 0.0
_vg = ob_cube_010.vertex_groups.new(name='Bone')
_vg.add([0, 1, 2, 3, 4, 5, 6, 7], 1.0, 'REPLACE')
_m = ob_cube_010.modifiers.new('Skelett', 'ARMATURE')
_m.object = ob_skelett
ob_cube_011.parent = ob_skelett_007
ob_cube_011.matrix_parent_inverse = Matrix(((-0.4824, 0.006093, -0.8759, 0.6629), (-0.01263, -0.9999, -4.657e-10, 1.001), (-0.8758, 0.01106, 0.4825, -0.8838), (0.0, 0.0, -0.0, 1.0)))
ob_cube_011.location = (-0.5873, 0.9519, 0.613)
ob_cube_011.rotation_euler = (-0.5007, 2.024e-05, -1.331)
ob_cube_011.scale = (0.1733, 0.1733, 0.1733)
ob_cube_011.lineart.crease_threshold = 0.0
_vg = ob_cube_011.vertex_groups.new(name='Bone')
_vg.add([0, 1, 2, 3, 4, 5, 6, 7], 1.0, 'REPLACE')
_m = ob_cube_011.modifiers.new('Skelett', 'ARMATURE')
_m.object = ob_skelett_007
ob_cube_012.parent = ob_skelett_010
ob_cube_012.matrix_parent_inverse = Matrix(((-0.007215, 0.01402, -0.9999, 0.5146), (-0.6517, -0.7584, -0.005931, 0.7536), (-0.7584, 0.6516, 0.01461, -1.235), (-0.0, -0.0, -0.0, 1.0)))
ob_cube_012.location = (-0.3658, 1.195, 0.4303)
ob_cube_012.rotation_euler = (0.0, -0.0, -2.465)
ob_cube_012.scale = (0.1733, 0.1733, 0.1733)
ob_cube_012.lineart.crease_threshold = 0.0
_vg = ob_cube_012.vertex_groups.new(name='Bone')
_vg.add([0, 1, 2, 3, 4, 5, 6, 7], 1.0, 'REPLACE')
_m = ob_cube_012.modifiers.new('Skelett', 'ARMATURE')
_m.object = ob_skelett_010
ob_cube_013.parent = ob_skelett_011
ob_cube_013.matrix_parent_inverse = Matrix(((-0.01922, -0.01879, -0.9996, 0.5714), (-0.6992, 0.7149, -0.0, -0.6586), (0.7147, 0.6989, -0.02688, -1.268), (0.0, -0.0, 0.0, 1.0)))
ob_cube_013.location = (1.511, 2.772, 0.4303)
ob_cube_013.rotation_euler = (0.0, -0.0, -0.6154)
ob_cube_013.scale = (0.1733, 0.1733, 0.1733)
ob_cube_013.lineart.crease_threshold = 0.0
_vg = ob_cube_013.vertex_groups.new(name='Bone')
_vg.add([0, 1, 2, 3, 4, 5, 6, 7], 1.0, 'REPLACE')
_m = ob_cube_013.modifiers.new('Skelett', 'ARMATURE')
_m.object = ob_skelett_011
ob_cube_014.parent = ob_skelett_007
ob_cube_014.matrix_parent_inverse = Matrix(((-0.4824, 0.006093, -0.8759, 0.6629), (-0.01263, -0.9999, -4.657e-10, 1.001), (-0.8758, 0.01106, 0.4825, -0.8838), (0.0, 0.0, -0.0, 1.0)))
ob_cube_014.location = (-1.162, 0.7535, 0.9851)
ob_cube_014.rotation_euler = (1.066, -3.691e-05, -1.571)
ob_cube_014.scale = (0.1733, 0.1733, 0.1733)
ob_cube_014.lineart.crease_threshold = 0.0
_vg = ob_cube_014.vertex_groups.new(name='Bone')
_vg.add([0, 1, 2, 3, 4, 5, 6, 7], 1.0, 'REPLACE')
_m = ob_cube_014.modifiers.new('Skelett', 'ARMATURE')
_m.object = ob_skelett_007
ob_cube_015.parent = ob_skelett_008
ob_cube_015.matrix_parent_inverse = Matrix(((-0.4824, 0.006093, -0.8759, 0.6673), (-0.01263, -0.9999, -4.657e-10, 0.28), (-0.8758, 0.01106, 0.4825, -0.8758), (0.0, 0.0, -0.0, 1.0)))
ob_cube_015.location = (-1.246, 0.0182, 0.9695)
ob_cube_015.rotation_euler = (1.066, -3.691e-05, -1.571)
ob_cube_015.scale = (0.1733, 0.1733, 0.1733)
ob_cube_015.lineart.crease_threshold = 0.0
_vg = ob_cube_015.vertex_groups.new(name='Bone')
_vg.add([0, 1, 2, 3, 4, 5, 6, 7], 1.0, 'REPLACE')
_m = ob_cube_015.modifiers.new('Skelett', 'ARMATURE')
_m.object = ob_skelett_008
ob_cube_016.parent = ob_skelett_009
ob_cube_016.matrix_parent_inverse = Matrix(((-0.4824, 0.006093, -0.8759, 0.5862), (-0.01263, -0.9999, -4.657e-10, -0.4162), (-0.8758, 0.01106, 0.4825, -1.023), (0.0, 0.0, -0.0, 1.0)))
ob_cube_016.location = (-1.246, -0.8753, 0.9695)
ob_cube_016.rotation_euler = (1.066, -3.691e-05, -1.571)
ob_cube_016.scale = (0.1733, 0.1733, 0.1733)
ob_cube_016.lineart.crease_threshold = 0.0
_vg = ob_cube_016.vertex_groups.new(name='Bone')
_vg.add([0, 1, 2, 3, 4, 5, 6, 7], 1.0, 'REPLACE')
_m = ob_cube_016.modifiers.new('Skelett', 'ARMATURE')
_m.object = ob_skelett_009
ob_cube_017.parent = ob_skelett_005
ob_cube_017.matrix_parent_inverse = Matrix(((0.4825, -0.0, -0.8759, 0.6618), (-0.0, 1.0, -0.0, -1.007), (0.8759, 0.0, 0.4825, -0.8858), (-0.0, -0.0, -0.0, 1.0)))
ob_cube_017.location = (1.385, 0.7039, 0.9967)
ob_cube_017.rotation_euler = (0.5197, -2.094e-05, -1.89)
ob_cube_017.scale = (0.1733, 0.1733, 0.1733)
ob_cube_017.lineart.crease_threshold = 0.0
_vg = ob_cube_017.vertex_groups.new(name='Bone')
_vg.add([0, 1, 2, 3, 4, 5, 6, 7], 1.0, 'REPLACE')
_m = ob_cube_017.modifiers.new('Skelett', 'ARMATURE')
_m.object = ob_skelett_005
ob_cube_018.parent = ob_skelett_005
ob_cube_018.matrix_parent_inverse = Matrix(((0.4825, -0.0, -0.8759, 0.6618), (-0.0, 1.0, -0.0, -1.007), (0.8759, 0.0, 0.4825, -0.8858), (-0.0, -0.0, -0.0, 1.0)))
ob_cube_018.location = (1.654, 0.7277, 0.1691)
ob_cube_018.rotation_euler = (-1.076, 3.71e-05, -1.571)
ob_cube_018.scale = (0.1733, 0.1733, 0.1733)
ob_cube_018.lineart.crease_threshold = 0.0
_vg = ob_cube_018.vertex_groups.new(name='Bone')
_vg.add([0, 1, 2, 3, 4, 5, 6, 7], 1.0, 'REPLACE')
_m = ob_cube_018.modifiers.new('Skelett', 'ARMATURE')
_m.object = ob_skelett_005
ob_cube_019.parent = ob_skelett_009
ob_cube_019.matrix_parent_inverse = Matrix(((-0.4824, 0.006093, -0.8759, 0.5862), (-0.01263, -0.9999, -4.657e-10, -0.4162), (-0.8758, 0.01106, 0.4825, -1.023), (0.0, 0.0, -0.0, 1.0)))
ob_cube_019.location = (-0.7393, -0.4343, 0.6962)
ob_cube_019.rotation_euler = (-0.5007, 2.024e-05, -0.9552)
ob_cube_019.scale = (0.1733, 0.1733, 0.1733)
ob_cube_019.lineart.crease_threshold = 0.0
_vg = ob_cube_019.vertex_groups.new(name='Bone')
_vg.add([0, 1, 2, 3, 4, 5, 6, 7], 1.0, 'REPLACE')
_m = ob_cube_019.modifiers.new('Skelett', 'ARMATURE')
_m.object = ob_skelett_009
ob_cube_020.parent = ob_skelett_006
ob_cube_020.matrix_parent_inverse = Matrix(((0.4825, -0.0, -0.8759, 0.5436), (-0.0, 1.0, 0.0, 0.4308), (0.8759, 0.0, 0.4825, -1.1), (-0.0, -0.0, -0.0, 1.0)))
ob_cube_020.location = (1.354, -0.8865, 1.083)
ob_cube_020.rotation_euler = (0.5197, -2.094e-05, -2.158)
ob_cube_020.scale = (0.1733, 0.1733, 0.1733)
ob_cube_020.lineart.crease_threshold = 0.0
_vg = ob_cube_020.vertex_groups.new(name='Bone')
_vg.add([0, 1, 2, 3, 4, 5, 6, 7], 1.0, 'REPLACE')
_m = ob_cube_020.modifiers.new('Skelett', 'ARMATURE')
_m.object = ob_skelett_006
ob_cube_021.parent = ob_skelett_006
ob_cube_021.matrix_parent_inverse = Matrix(((0.4825, -0.0, -0.8759, 0.5436), (-0.0, 1.0, 0.0, 0.4308), (0.8759, 0.0, 0.4825, -1.1), (-0.0, -0.0, -0.0, 1.0)))
ob_cube_021.location = (1.641, -0.8866, 0.1527)
ob_cube_021.rotation_euler = (-1.076, 3.71e-05, -1.571)
ob_cube_021.scale = (0.1733, 0.1733, 0.1733)
ob_cube_021.lineart.crease_threshold = 0.0
_vg = ob_cube_021.vertex_groups.new(name='Bone')
_vg.add([0, 1, 2, 3, 4, 5, 6, 7], 1.0, 'REPLACE')
_m = ob_cube_021.modifiers.new('Skelett', 'ARMATURE')
_m.object = ob_skelett_006
ob_cube_022.parent = ob_skelett_008
ob_cube_022.matrix_parent_inverse = Matrix(((-0.4824, 0.006093, -0.8759, 0.6673), (-0.01263, -0.9999, -4.657e-10, 0.28), (-0.8758, 0.01106, 0.4825, -0.8758), (0.0, 0.0, -0.0, 1.0)))
ob_cube_022.location = (-0.7393, 0.2588, 0.6962)
ob_cube_022.rotation_euler = (-0.5007, 2.024e-05, -1.213)
ob_cube_022.scale = (0.1733, 0.1733, 0.1733)
ob_cube_022.lineart.crease_threshold = 0.0
_vg = ob_cube_022.vertex_groups.new(name='Bone')
_vg.add([0, 1, 2, 3, 4, 5, 6, 7], 1.0, 'REPLACE')
_m = ob_cube_022.modifiers.new('Skelett', 'ARMATURE')
_m.object = ob_skelett_008
ob_cube_023.parent = ob_skelett_004
ob_cube_023.matrix_parent_inverse = Matrix(((0.4825, -0.0, -0.8759, 0.6224), (-0.0, 1.0, -0.0, -0.2448), (0.8759, 0.0, 0.4825, -0.9573), (-0.0, -0.0, -0.0, 1.0)))
ob_cube_023.location = (1.468, -0.1593, 1.083)
ob_cube_023.rotation_euler = (0.5197, -2.094e-05, -2.044)
ob_cube_023.scale = (0.1733, 0.1733, 0.1733)
ob_cube_023.lineart.crease_threshold = 0.0
_vg = ob_cube_023.vertex_groups.new(name='Bone')
_vg.add([0, 1, 2, 3, 4, 5, 6, 7], 1.0, 'REPLACE')
_m = ob_cube_023.modifiers.new('Skelett', 'ARMATURE')
_m.object = ob_skelett_004
ob_cube_024.parent = ob_skelett_004
ob_cube_024.matrix_parent_inverse = Matrix(((0.4825, -0.0, -0.8759, 0.6224), (-0.0, 1.0, -0.0, -0.2448), (0.8759, 0.0, 0.4825, -0.9573), (-0.0, -0.0, -0.0, 1.0)))
ob_cube_024.location = (1.736, -0.1581, 0.1527)
ob_cube_024.rotation_euler = (-1.076, 3.71e-05, -1.571)
ob_cube_024.scale = (0.1733, 0.1733, 0.1733)
ob_cube_024.lineart.crease_threshold = 0.0
_vg = ob_cube_024.vertex_groups.new(name='Bone')
_vg.add([0, 1, 2, 3, 4, 5, 6, 7], 1.0, 'REPLACE')
_m = ob_cube_024.modifiers.new('Skelett', 'ARMATURE')
_m.object = ob_skelett_004
ob_cube_025.parent = ob_skelett_013
ob_cube_025.matrix_parent_inverse = Matrix(((0.009399, 0.01266, -0.9999, 0.7235), (-0.9681, 0.2503, -0.005931, -2.149), (0.2502, 0.9681, 0.01461, -2.23), (-0.0, 0.0, -0.0, 1.0)))
ob_cube_025.location = (-1.685, 2.893, 0.6036)
ob_cube_025.rotation_euler = (0.0, -0.0, -3.636)
ob_cube_025.scale = (0.1733, 0.1733, 0.1733)
ob_cube_025.lineart.crease_threshold = 0.0
_vg = ob_cube_025.vertex_groups.new(name='Bone')
_vg.add([0, 1, 2, 3, 4, 5, 6, 7], 1.0, 'REPLACE')
_m = ob_cube_025.modifiers.new('Skelett', 'ARMATURE')
_m.object = ob_skelett_013
ob_cube_026.parent = ob_skelett_013
ob_cube_026.matrix_parent_inverse = Matrix(((0.009399, 0.01266, -0.9999, 0.7235), (-0.9681, 0.2503, -0.005931, -2.149), (0.2502, 0.9681, 0.01461, -2.23), (-0.0, 0.0, -0.0, 1.0)))
ob_cube_026.location = (-1.344, 3.89, 0.6036)
ob_cube_026.rotation_euler = (0.0, -0.0, -3.636)
ob_cube_026.scale = (0.1733, 0.1733, 0.1733)
ob_cube_026.lineart.crease_threshold = 0.0
_vg = ob_cube_026.vertex_groups.new(name='Bone')
_vg.add([0, 1, 2, 3, 4, 5, 6, 7], 1.0, 'REPLACE')
_m = ob_cube_026.modifiers.new('Skelett', 'ARMATURE')
_m.object = ob_skelett_013
ob_cube_027.parent = ob_skelett_014
ob_cube_027.matrix_parent_inverse = Matrix(((0.009399, 0.01266, -0.9999, 0.5403), (-0.9681, 0.2503, -0.005931, -2.15), (0.2502, 0.9681, 0.01461, -2.228), (-0.0, 0.0, -0.0, 1.0)))
ob_cube_027.location = (-1.344, 3.89, 0.257)
ob_cube_027.rotation_euler = (0.0, -0.0, -3.636)
ob_cube_027.scale = (0.1733, 0.1733, 0.1733)
ob_cube_027.lineart.crease_threshold = 0.0
_vg = ob_cube_027.vertex_groups.new(name='Bone')
_vg.add([0, 1, 2, 3, 4, 5, 6, 7], 1.0, 'REPLACE')
_m = ob_cube_027.modifiers.new('Skelett', 'ARMATURE')
_m.object = ob_skelett_014
ob_cube_028.parent = ob_skelett_015
ob_cube_028.matrix_parent_inverse = Matrix(((0.007078, -0.02593, -0.9996, 0.559), (-0.9647, -0.2633, 0.0, 2.11), (-0.2632, 0.9644, -0.02688, -2.195), (0.0, 0.0, 0.0, 1.0)))
ob_cube_028.location = (1.015, 4.405, 0.257)
ob_cube_028.rotation_euler = (0.0, -0.0, 0.5026)
ob_cube_028.scale = (0.1733, 0.1733, 0.1733)
ob_cube_028.lineart.crease_threshold = 0.0
_vg = ob_cube_028.vertex_groups.new(name='Bone')
_vg.add([0, 1, 2, 3, 4, 5, 6, 7], 1.0, 'REPLACE')
_m = ob_cube_028.modifiers.new('Skelett', 'ARMATURE')
_m.object = ob_skelett_015
ob_cube_029.parent = ob_skelett_012
ob_cube_029.matrix_parent_inverse = Matrix(((0.007078, -0.02593, -0.9996, 0.8024), (-0.9647, -0.2633, 0.0, 2.11), (-0.2632, 0.9644, -0.02688, -2.189), (0.0, 0.0, 0.0, 1.0)))
ob_cube_029.location = (0.5139, 5.316, 0.6036)
ob_cube_029.rotation_euler = (0.0, -0.0, 0.5026)
ob_cube_029.scale = (0.1733, 0.1733, 0.1733)
ob_cube_029.lineart.crease_threshold = 0.0
_vg = ob_cube_029.vertex_groups.new(name='Bone')
_vg.add([0, 1, 2, 3, 4, 5, 6, 7], 1.0, 'REPLACE')
_m = ob_cube_029.modifiers.new('Skelett', 'ARMATURE')
_m.object = ob_skelett_012
ob_cube.parent = ob_skelett_012
ob_cube.matrix_parent_inverse = Matrix(((0.007078, -0.02593, -0.9996, 0.8024), (-0.9647, -0.2633, 0.0, 2.11), (-0.2632, 0.9644, -0.02688, -2.189), (0.0, 0.0, 0.0, 1.0)))
ob_cube.location = (1.201, 3.707, 0.6036)
ob_cube.rotation_euler = (0.0, -0.0, 0.5026)
ob_cube.scale = (0.1733, 0.1733, 0.1733)
ob_cube.lineart.crease_threshold = 0.0
_vg = ob_cube.vertex_groups.new(name='Bone')
_vg.add([0, 1, 2, 3, 4, 5, 6, 7], 1.0, 'REPLACE')
_m = ob_cube.modifiers.new('Skelett', 'ARMATURE')
_m.object = ob_skelett_012
ob_skelett.location = (0.0, -1.471, 3.442)
ob_skelett.rotation_euler = (-1.546, -0.0, 0.0)
ob_skelett.show_in_front = True
ob_skelett.lineart.crease_threshold = 0.0
ob_skelett_001.location = (0.0, -2.179, 2.734)
ob_skelett_001.rotation_euler = (-0.7361, -0.0, 0.0)
ob_skelett_001.show_in_front = True
ob_skelett_001.lineart.crease_threshold = 0.0
ob_skelett_002.location = (0.0, -2.179, 1.264)
ob_skelett_002.rotation_euler = (0.002721, -0.0, 0.0)
ob_skelett_002.show_in_front = True
ob_skelett_002.lineart.crease_threshold = 0.0
ob_skelett_003.location = (0.0, -1.294, 0.9515)
ob_skelett_003.rotation_euler = (1.197, -0.0, 0.0)
ob_skelett_003.show_in_front = True
ob_skelett_003.lineart.crease_threshold = 0.0
ob_skelett_004.location = (0.5382, 0.2448, 1.007)
ob_skelett_004.rotation_euler = (0.0, 1.067, 0.0)
ob_skelett_004.show_in_front = True
ob_skelett_004.lineart.crease_threshold = 0.0
ob_skelett_005.location = (0.4566, 1.007, 1.007)
ob_skelett_005.rotation_euler = (0.0, 1.067, 0.0)
ob_skelett_005.show_in_front = True
ob_skelett_005.lineart.crease_threshold = 0.0
ob_skelett_006.location = (0.7015, -0.4308, 1.007)
ob_skelett_006.rotation_euler = (0.0, 1.067, 0.0)
ob_skelett_006.show_in_front = True
ob_skelett_006.lineart.crease_threshold = 0.0
ob_skelett_007.location = (-0.4416, 1.007, 1.007)
ob_skelett_007.rotation_euler = (0.0, 1.067, 3.129)
ob_skelett_007.show_in_front = True
ob_skelett_007.lineart.crease_threshold = 0.0
ob_skelett_008.location = (-0.4416, 0.2856, 1.007)
ob_skelett_008.rotation_euler = (0.0, 1.067, 3.129)
ob_skelett_008.show_in_front = True
ob_skelett_008.lineart.crease_threshold = 0.0
ob_skelett_009.location = (-0.6185, -0.4084, 1.007)
ob_skelett_009.rotation_euler = (0.0, 1.067, 3.129)
ob_skelett_009.show_in_front = True
ob_skelett_009.lineart.crease_threshold = 0.0
ob_skelett_010.location = (-0.4416, 1.369, 0.5371)
ob_skelett_010.rotation_euler = (2.756, 1.587, 5.188)
ob_skelett_010.show_in_front = True
ob_skelett_010.lineart.crease_threshold = 0.0
ob_skelett_011.location = (0.4566, 1.368, 0.5371)
ob_skelett_011.rotation_euler = (-0.0, 1.598, 0.7743)
ob_skelett_011.show_in_front = True
ob_skelett_011.lineart.crease_threshold = 0.0
ob_skelett_013.location = (-1.53, 2.688, 0.7432)
ob_skelett_013.rotation_euler = (2.756, 1.587, 4.074)
ob_skelett_013.show_in_front = True
ob_skelett_013.lineart.crease_threshold = 0.0
ob_skelett_012.location = (1.453, 2.687, 0.7432)
ob_skelett_012.rotation_euler = (-0.0, 1.598, 1.837)
ob_skelett_012.show_in_front = True
ob_skelett_012.lineart.crease_threshold = 0.0
ob_skelett_015.location = (1.453, 2.687, 0.4998)
ob_skelett_015.rotation_euler = (-0.0, 1.598, 1.837)
ob_skelett_015.show_in_front = True
ob_skelett_015.lineart.crease_threshold = 0.0
ob_skelett_014.location = (-1.53, 2.688, 0.5601)
ob_skelett_014.rotation_euler = (2.756, 1.587, 4.074)
ob_skelett_014.show_in_front = True
ob_skelett_014.lineart.crease_threshold = 0.0
ob_light.location = (-0.1389, -0.8141, 3.013)
ob_light.rotation_euler = (0.6503, 0.05522, 0.2956)
ob_light.scale = (0.1733, 0.1733, 0.1733)
ob_light.lock_rotations_4d = False
ob_light.empty_display_type = 'ARROWS'
ob_light.color = (0.0, 0.0, 0.0, 0.0)
ob_light.lineart.crease_threshold = 0.0
ob_camera.location = (-1.513, -1.383, 2.849)
ob_camera.rotation_euler = (1.109, -0.0, -0.7558)
ob_camera.scale = (0.1733, 0.1733, 0.1733)
ob_camera.lock_rotations_4d = False
ob_camera.empty_display_type = 'ARROWS'
ob_camera.color = (0.0, 0.0, 0.0, 0.0)
ob_camera.display_type = 'WIRE'
ob_camera.lineart.crease_threshold = 0.0

# ---- collection membership
scene.collection.objects.link(ob_cube_001)
scene.collection.objects.link(ob_cube_002)
scene.collection.objects.link(ob_cube_003)
scene.collection.objects.link(ob_cube_004)
scene.collection.objects.link(ob_cube_005)
scene.collection.objects.link(ob_cube_006)
scene.collection.objects.link(ob_cube_007)
scene.collection.objects.link(ob_cube_008)
scene.collection.objects.link(ob_cube_009)
scene.collection.objects.link(ob_cube_010)
scene.collection.objects.link(ob_cube_011)
scene.collection.objects.link(ob_cube_012)
scene.collection.objects.link(ob_cube_013)
scene.collection.objects.link(ob_cube_014)
scene.collection.objects.link(ob_cube_015)
scene.collection.objects.link(ob_cube_016)
scene.collection.objects.link(ob_cube_017)
scene.collection.objects.link(ob_cube_018)
scene.collection.objects.link(ob_cube_019)
scene.collection.objects.link(ob_cube_020)
scene.collection.objects.link(ob_cube_021)
scene.collection.objects.link(ob_cube_022)
scene.collection.objects.link(ob_cube_023)
scene.collection.objects.link(ob_cube_024)
scene.collection.objects.link(ob_cube_025)
scene.collection.objects.link(ob_cube_026)
scene.collection.objects.link(ob_cube_027)
scene.collection.objects.link(ob_cube_028)
scene.collection.objects.link(ob_cube_029)
scene.collection.objects.link(ob_cube)
scene.collection.objects.link(ob_skelett)
scene.collection.objects.link(ob_skelett_001)
scene.collection.objects.link(ob_skelett_002)
scene.collection.objects.link(ob_skelett_003)
scene.collection.objects.link(ob_skelett_004)
scene.collection.objects.link(ob_skelett_005)
scene.collection.objects.link(ob_skelett_006)
scene.collection.objects.link(ob_skelett_007)
scene.collection.objects.link(ob_skelett_008)
scene.collection.objects.link(ob_skelett_009)
scene.collection.objects.link(ob_skelett_010)
scene.collection.objects.link(ob_skelett_011)
scene.collection.objects.link(ob_skelett_013)
scene.collection.objects.link(ob_skelett_012)
scene.collection.objects.link(ob_skelett_015)
scene.collection.objects.link(ob_skelett_014)
col_collection.objects.link(ob_light)
col_collection.objects.link(ob_camera)

# ---- scene / render settings (as saved in the file)
scene.camera = ob_camera
scene.frame_start = 1; scene.frame_end = 300; scene.frame_set(1)
scene.render.engine = 'BLENDER_EEVEE_NEXT'
scene.cycles.use_denoising = False
scene.cycles.samples = 128
scene.cycles.sampling_pattern = 'TABULATED_SOBOL'
scene.cycles.use_adaptive_sampling = False
scene.cycles.use_light_tree = False
scene.view_settings.view_transform = 'Filmic'
bpy.context.view_layer.update()
